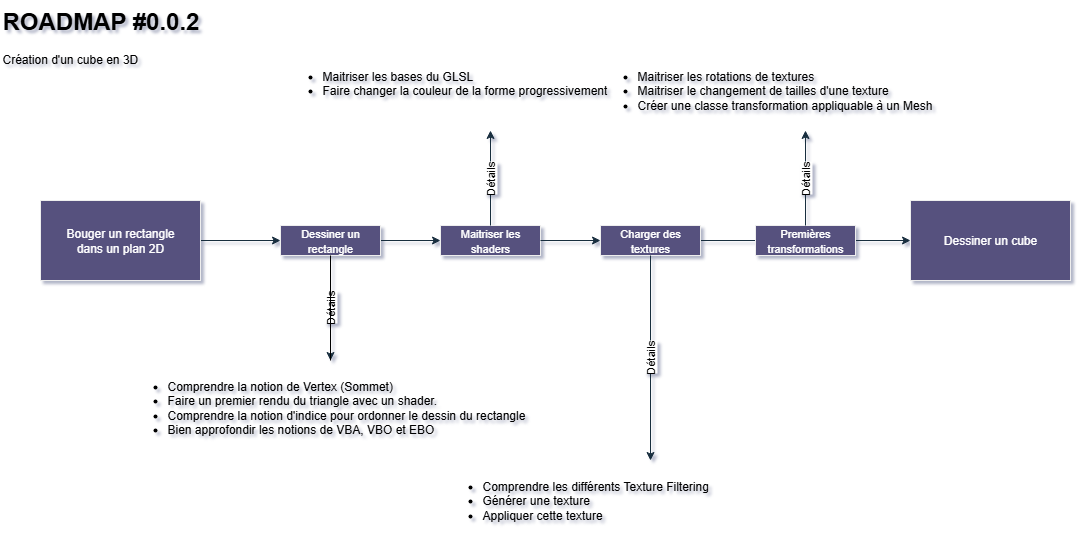

The diagram above was exported from draw.io. Its source (the exported page's mxGraphModel, read from the mxfile embedded in the PNG):
<mxGraphModel dx="1906" dy="971" grid="0" gridSize="10" guides="1" tooltips="1" connect="1" arrows="1" fold="1" page="0" pageScale="1" pageWidth="827" pageHeight="1169" math="0" shadow="1">
  <root>
    <mxCell id="0" />
    <mxCell id="1" parent="0" />
    <mxCell id="eXIGQxcMQj50jVCJq_CA-1" value="" style="edgeStyle=orthogonalEdgeStyle;rounded=0;orthogonalLoop=1;jettySize=auto;html=1;labelBackgroundColor=none;strokeColor=#182E3E;fontColor=default;" parent="1" source="eXIGQxcMQj50jVCJq_CA-2" target="eXIGQxcMQj50jVCJq_CA-6" edge="1">
      <mxGeometry relative="1" as="geometry" />
    </mxCell>
    <mxCell id="eXIGQxcMQj50jVCJq_CA-2" value="Bouger un rectangle&lt;div&gt;dans un plan 2D&lt;/div&gt;" style="rounded=0;whiteSpace=wrap;html=1;labelBackgroundColor=none;fillColor=#56517E;strokeColor=#EEEEEE;fontColor=#FFFFFF;" parent="1" vertex="1">
      <mxGeometry x="40" y="200" width="160" height="80" as="geometry" />
    </mxCell>
    <mxCell id="eXIGQxcMQj50jVCJq_CA-3" value="Dessiner un cube" style="rounded=0;whiteSpace=wrap;html=1;labelBackgroundColor=none;fillColor=#56517E;strokeColor=#EEEEEE;fontColor=#FFFFFF;" parent="1" vertex="1">
      <mxGeometry x="910" y="200" width="160" height="80" as="geometry" />
    </mxCell>
    <mxCell id="eXIGQxcMQj50jVCJq_CA-4" value="" style="edgeStyle=orthogonalEdgeStyle;rounded=0;orthogonalLoop=1;jettySize=auto;html=1;entryX=0;entryY=0.5;entryDx=0;entryDy=0;labelBackgroundColor=none;strokeColor=#182E3E;fontColor=default;" parent="1" source="eXIGQxcMQj50jVCJq_CA-6" target="eXIGQxcMQj50jVCJq_CA-8" edge="1">
      <mxGeometry relative="1" as="geometry">
        <mxPoint x="426" y="240" as="targetPoint" />
      </mxGeometry>
    </mxCell>
    <mxCell id="eXIGQxcMQj50jVCJq_CA-5" value="Détails" style="edgeStyle=orthogonalEdgeStyle;rounded=0;orthogonalLoop=1;jettySize=auto;html=1;strokeColor=#182E3E;horizontal=0;" parent="1" source="eXIGQxcMQj50jVCJq_CA-6" target="eXIGQxcMQj50jVCJq_CA-9" edge="1">
      <mxGeometry x="-0.0045" relative="1" as="geometry">
        <mxPoint as="offset" />
      </mxGeometry>
    </mxCell>
    <mxCell id="eXIGQxcMQj50jVCJq_CA-6" value="&lt;div&gt;&lt;span style=&quot;background-color: transparent; line-height: 100%;&quot;&gt;&lt;font style=&quot;font-size: 11px;&quot;&gt;Dessiner un rectangle&lt;/font&gt;&lt;/span&gt;&lt;/div&gt;" style="rounded=0;whiteSpace=wrap;html=1;align=center;labelBackgroundColor=none;fillColor=#56517E;strokeColor=#EEEEEE;fontColor=#FFFFFF;" parent="1" vertex="1">
      <mxGeometry x="280" y="225" width="100" height="30" as="geometry" />
    </mxCell>
    <mxCell id="eXIGQxcMQj50jVCJq_CA-7" value="" style="edgeStyle=orthogonalEdgeStyle;rounded=0;orthogonalLoop=1;jettySize=auto;html=1;exitX=1;exitY=0.5;exitDx=0;exitDy=0;labelBackgroundColor=none;strokeColor=#182E3E;fontColor=default;" parent="1" source="88JwYsdk7pb474S3zGqt-2" target="eXIGQxcMQj50jVCJq_CA-3" edge="1">
      <mxGeometry relative="1" as="geometry">
        <mxPoint x="621" y="240" as="sourcePoint" />
      </mxGeometry>
    </mxCell>
    <mxCell id="eXIGQxcMQj50jVCJq_CA-8" value="&lt;span style=&quot;font-size: 11px;&quot;&gt;Maitriser les shaders&lt;/span&gt;" style="rounded=0;whiteSpace=wrap;html=1;align=center;labelBackgroundColor=none;fillColor=#56517E;strokeColor=#EEEEEE;fontColor=#FFFFFF;" parent="1" vertex="1">
      <mxGeometry x="440" y="225" width="100" height="30" as="geometry" />
    </mxCell>
    <mxCell id="88JwYsdk7pb474S3zGqt-1" value="" style="edgeStyle=orthogonalEdgeStyle;rounded=0;orthogonalLoop=1;jettySize=auto;html=1;endArrow=none;endFill=0;" parent="1" source="eXIGQxcMQj50jVCJq_CA-9" target="eXIGQxcMQj50jVCJq_CA-6" edge="1">
      <mxGeometry relative="1" as="geometry" />
    </mxCell>
    <mxCell id="eXIGQxcMQj50jVCJq_CA-9" value="&lt;ul&gt;&lt;li&gt;Comprendre la notion de Vertex (Sommet)&lt;/li&gt;&lt;li&gt;Faire un premier rendu du triangle avec un shader.&lt;/li&gt;&lt;li&gt;Comprendre la notion d'indice pour ordonner le dessin du rectangle&lt;/li&gt;&lt;li&gt;Bien approfondir les notions de VBA, VBO et EBO&lt;/li&gt;&lt;/ul&gt;" style="text;html=1;whiteSpace=wrap;overflow=hidden;rounded=0;labelBackgroundColor=none;fontColor=#000000;" parent="1" vertex="1">
      <mxGeometry x="125" y="360" width="410" height="100" as="geometry" />
    </mxCell>
    <mxCell id="eXIGQxcMQj50jVCJq_CA-10" value="&lt;ul&gt;&lt;li&gt;&lt;span style=&quot;background-color: transparent; color: light-dark(rgb(0, 0, 0), rgb(18, 18, 18));&quot;&gt;Maitriser les bases du GLSL&lt;/span&gt;&lt;/li&gt;&lt;li&gt;&lt;span style=&quot;background-color: transparent; color: light-dark(rgb(0, 0, 0), rgb(18, 18, 18));&quot;&gt;Faire changer la couleur de la forme progressivement&lt;/span&gt;&lt;/li&gt;&lt;/ul&gt;" style="text;html=1;whiteSpace=wrap;overflow=hidden;rounded=0;labelBackgroundColor=none;fontColor=light-dark(#000000, #121212);align=left;" parent="1" vertex="1">
      <mxGeometry x="280" y="50" width="420" height="80" as="geometry" />
    </mxCell>
    <mxCell id="eXIGQxcMQj50jVCJq_CA-11" value="Détails" style="edgeStyle=orthogonalEdgeStyle;rounded=0;orthogonalLoop=1;jettySize=auto;html=1;strokeColor=#182E3E;horizontal=0;exitX=0.5;exitY=0;exitDx=0;exitDy=0;" parent="1" source="eXIGQxcMQj50jVCJq_CA-8" target="eXIGQxcMQj50jVCJq_CA-10" edge="1">
      <mxGeometry x="-0.0045" relative="1" as="geometry">
        <mxPoint x="470" y="310" as="sourcePoint" />
        <mxPoint x="470" y="425" as="targetPoint" />
        <mxPoint as="offset" />
      </mxGeometry>
    </mxCell>
    <mxCell id="eXIGQxcMQj50jVCJq_CA-12" value="&lt;h1 style=&quot;margin-top: 0px;&quot;&gt;ROADMAP #0.0.2&lt;/h1&gt;&lt;p&gt;Création d'un cube en 3D&lt;/p&gt;" style="text;html=1;whiteSpace=wrap;overflow=hidden;rounded=0;" parent="1" vertex="1">
      <mxGeometry width="250" height="120" as="geometry" />
    </mxCell>
    <mxCell id="88JwYsdk7pb474S3zGqt-4" value="" style="edgeStyle=orthogonalEdgeStyle;rounded=0;orthogonalLoop=1;jettySize=auto;html=1;exitX=1;exitY=0.5;exitDx=0;exitDy=0;labelBackgroundColor=none;strokeColor=#182E3E;fontColor=default;" parent="1" source="eXIGQxcMQj50jVCJq_CA-8" target="88JwYsdk7pb474S3zGqt-2" edge="1">
      <mxGeometry relative="1" as="geometry">
        <mxPoint x="540" y="240" as="sourcePoint" />
        <mxPoint x="910" y="240" as="targetPoint" />
      </mxGeometry>
    </mxCell>
    <mxCell id="88JwYsdk7pb474S3zGqt-2" value="&lt;span style=&quot;font-size: 11px;&quot;&gt;Charger des textures&lt;/span&gt;" style="rounded=0;whiteSpace=wrap;html=1;align=center;labelBackgroundColor=none;fillColor=#56517E;strokeColor=#EEEEEE;fontColor=#FFFFFF;" parent="1" vertex="1">
      <mxGeometry x="600" y="225" width="100" height="30" as="geometry" />
    </mxCell>
    <mxCell id="88JwYsdk7pb474S3zGqt-6" value="&lt;ul&gt;&lt;li&gt;&lt;span style=&quot;background-color: transparent; color: light-dark(rgb(0, 0, 0), rgb(18, 18, 18));&quot;&gt;Comprendre les différents&amp;nbsp;&lt;/span&gt;Texture Filtering&lt;/li&gt;&lt;li&gt;Générer une texture&lt;/li&gt;&lt;li&gt;Appliquer cette texture&lt;/li&gt;&lt;/ul&gt;" style="text;html=1;whiteSpace=wrap;overflow=hidden;rounded=0;labelBackgroundColor=none;fontColor=light-dark(#000000, #121212);align=left;" parent="1" vertex="1">
      <mxGeometry x="440" y="460" width="420" height="80" as="geometry" />
    </mxCell>
    <mxCell id="88JwYsdk7pb474S3zGqt-7" value="Détails" style="edgeStyle=orthogonalEdgeStyle;rounded=0;orthogonalLoop=1;jettySize=auto;html=1;strokeColor=#182E3E;horizontal=0;exitX=0.5;exitY=1;exitDx=0;exitDy=0;entryX=0.5;entryY=0;entryDx=0;entryDy=0;" parent="1" source="88JwYsdk7pb474S3zGqt-2" target="88JwYsdk7pb474S3zGqt-6" edge="1">
      <mxGeometry x="-0.0045" relative="1" as="geometry">
        <mxPoint x="761" y="365" as="sourcePoint" />
        <mxPoint x="650" y="355" as="targetPoint" />
        <mxPoint as="offset" />
      </mxGeometry>
    </mxCell>
    <mxCell id="POBIzQlc0iKUj_DKoWZA-1" value="&lt;span style=&quot;font-size: 11px;&quot;&gt;Premières transformations&lt;/span&gt;" style="rounded=0;whiteSpace=wrap;html=1;align=center;labelBackgroundColor=none;fillColor=#56517E;strokeColor=#EEEEEE;fontColor=#FFFFFF;" parent="1" vertex="1">
      <mxGeometry x="755" y="225" width="100" height="30" as="geometry" />
    </mxCell>
    <mxCell id="POBIzQlc0iKUj_DKoWZA-2" value="Détails" style="edgeStyle=orthogonalEdgeStyle;rounded=0;orthogonalLoop=1;jettySize=auto;html=1;strokeColor=#182E3E;horizontal=0;exitX=0.5;exitY=0;exitDx=0;exitDy=0;entryX=0.5;entryY=1;entryDx=0;entryDy=0;" parent="1" source="POBIzQlc0iKUj_DKoWZA-1" target="POBIzQlc0iKUj_DKoWZA-3" edge="1">
      <mxGeometry x="-0.0045" relative="1" as="geometry">
        <mxPoint x="742" y="375" as="sourcePoint" />
        <mxPoint x="805" y="118" as="targetPoint" />
        <mxPoint as="offset" />
      </mxGeometry>
    </mxCell>
    <mxCell id="POBIzQlc0iKUj_DKoWZA-3" value="&lt;ul&gt;&lt;li&gt;Maitriser les rotations de textures&lt;/li&gt;&lt;li&gt;Maitriser le changement de tailles d'une texture&lt;/li&gt;&lt;li&gt;Créer une classe transformation appliquable à un Mesh&lt;/li&gt;&lt;/ul&gt;" style="text;html=1;whiteSpace=wrap;overflow=hidden;rounded=0;labelBackgroundColor=none;fontColor=light-dark(#000000, #121212);align=left;" parent="1" vertex="1">
      <mxGeometry x="595" y="50" width="420" height="80" as="geometry" />
    </mxCell>
  </root>
</mxGraphModel>